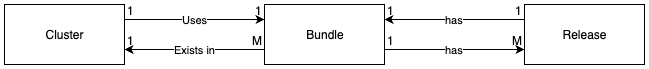

The diagram above was exported from draw.io. Its source (the exported page's mxGraphModel, read from the mxfile embedded in the PNG):
<mxGraphModel dx="1018" dy="605" grid="1" gridSize="10" guides="1" tooltips="1" connect="1" arrows="1" fold="1" page="1" pageScale="1" pageWidth="850" pageHeight="1100" math="0" shadow="0">
  <root>
    <mxCell id="0" />
    <mxCell id="1" parent="0" />
    <mxCell id="2" value="Release" style="rounded=0;whiteSpace=wrap;html=1;" vertex="1" parent="1">
      <mxGeometry x="680" y="1110" width="120" height="60" as="geometry" />
    </mxCell>
    <mxCell id="3" value="" style="endArrow=none;html=1;rounded=0;exitX=1;exitY=0.25;exitDx=0;exitDy=0;entryX=0;entryY=0.25;entryDx=0;entryDy=0;" edge="1" source="4" target="4" parent="1">
      <mxGeometry relative="1" as="geometry">
        <mxPoint x="110" y="1190" as="sourcePoint" />
        <mxPoint x="600" y="1140" as="targetPoint" />
      </mxGeometry>
    </mxCell>
    <mxCell id="4" value="Bundle" style="rounded=0;whiteSpace=wrap;html=1;" vertex="1" parent="1">
      <mxGeometry x="420" y="1110" width="120" height="60" as="geometry" />
    </mxCell>
    <mxCell id="5" value="Cluster" style="rounded=0;whiteSpace=wrap;html=1;" vertex="1" parent="1">
      <mxGeometry x="160" y="1110" width="120" height="60" as="geometry" />
    </mxCell>
    <mxCell id="6" value="" style="endArrow=none;html=1;rounded=0;entryX=0;entryY=0.75;entryDx=0;entryDy=0;exitX=1;exitY=0.75;exitDx=0;exitDy=0;" edge="1" source="5" target="4" parent="1">
      <mxGeometry relative="1" as="geometry">
        <mxPoint x="140" y="1190" as="sourcePoint" />
        <mxPoint x="300" y="1190" as="targetPoint" />
      </mxGeometry>
    </mxCell>
    <mxCell id="7" value="1" style="resizable=0;html=1;align=left;verticalAlign=bottom;" connectable="0" vertex="1" parent="6">
      <mxGeometry x="-1" relative="1" as="geometry" />
    </mxCell>
    <mxCell id="8" value="M" style="resizable=0;html=1;align=right;verticalAlign=bottom;" connectable="0" vertex="1" parent="6">
      <mxGeometry x="1" relative="1" as="geometry" />
    </mxCell>
    <mxCell id="9" value="" style="endArrow=none;html=1;rounded=0;entryX=0;entryY=0.25;entryDx=0;entryDy=0;exitX=1;exitY=0.25;exitDx=0;exitDy=0;" edge="1" source="5" target="4" parent="1">
      <mxGeometry relative="1" as="geometry">
        <mxPoint x="140" y="1190" as="sourcePoint" />
        <mxPoint x="300" y="1190" as="targetPoint" />
      </mxGeometry>
    </mxCell>
    <mxCell id="10" value="1" style="resizable=0;html=1;align=left;verticalAlign=bottom;" connectable="0" vertex="1" parent="9">
      <mxGeometry x="-1" relative="1" as="geometry" />
    </mxCell>
    <mxCell id="11" value="1" style="resizable=0;html=1;align=right;verticalAlign=bottom;" connectable="0" vertex="1" parent="9">
      <mxGeometry x="1" relative="1" as="geometry" />
    </mxCell>
    <mxCell id="12" value="" style="endArrow=none;html=1;rounded=0;entryX=0;entryY=0.25;entryDx=0;entryDy=0;exitX=1;exitY=0.25;exitDx=0;exitDy=0;" edge="1" source="4" target="2" parent="1">
      <mxGeometry relative="1" as="geometry">
        <mxPoint x="140" y="1190" as="sourcePoint" />
        <mxPoint x="300" y="1190" as="targetPoint" />
      </mxGeometry>
    </mxCell>
    <mxCell id="13" value="1" style="resizable=0;html=1;align=left;verticalAlign=bottom;" connectable="0" vertex="1" parent="12">
      <mxGeometry x="-1" relative="1" as="geometry" />
    </mxCell>
    <mxCell id="14" value="1" style="resizable=0;html=1;align=right;verticalAlign=bottom;" connectable="0" vertex="1" parent="12">
      <mxGeometry x="1" relative="1" as="geometry" />
    </mxCell>
    <mxCell id="15" value="" style="endArrow=none;html=1;rounded=0;entryX=0;entryY=0.75;entryDx=0;entryDy=0;exitX=1;exitY=0.75;exitDx=0;exitDy=0;" edge="1" source="4" target="2" parent="1">
      <mxGeometry relative="1" as="geometry">
        <mxPoint x="140" y="1190" as="sourcePoint" />
        <mxPoint x="300" y="1190" as="targetPoint" />
      </mxGeometry>
    </mxCell>
    <mxCell id="16" value="1" style="resizable=0;html=1;align=left;verticalAlign=bottom;" connectable="0" vertex="1" parent="15">
      <mxGeometry x="-1" relative="1" as="geometry" />
    </mxCell>
    <mxCell id="17" value="M" style="resizable=0;html=1;align=right;verticalAlign=bottom;" connectable="0" vertex="1" parent="15">
      <mxGeometry x="1" relative="1" as="geometry" />
    </mxCell>
    <mxCell id="18" value="Uses" style="endArrow=classic;html=1;entryX=0;entryY=0.25;entryDx=0;entryDy=0;exitX=1;exitY=0.25;exitDx=0;exitDy=0;" edge="1" source="5" target="4" parent="1">
      <mxGeometry width="50" height="50" relative="1" as="geometry">
        <mxPoint x="140" y="1240" as="sourcePoint" />
        <mxPoint x="190" y="1190" as="targetPoint" />
      </mxGeometry>
    </mxCell>
    <mxCell id="19" value="Exists in" style="endArrow=classic;html=1;exitX=0;exitY=0.75;exitDx=0;exitDy=0;entryX=1;entryY=0.75;entryDx=0;entryDy=0;" edge="1" source="4" target="5" parent="1">
      <mxGeometry width="50" height="50" relative="1" as="geometry">
        <mxPoint x="140" y="1240" as="sourcePoint" />
        <mxPoint x="190" y="1190" as="targetPoint" />
      </mxGeometry>
    </mxCell>
    <mxCell id="20" value="has" style="endArrow=classic;html=1;exitX=0;exitY=0.25;exitDx=0;exitDy=0;entryX=1;entryY=0.25;entryDx=0;entryDy=0;" edge="1" source="2" target="4" parent="1">
      <mxGeometry width="50" height="50" relative="1" as="geometry">
        <mxPoint x="140" y="1240" as="sourcePoint" />
        <mxPoint x="190" y="1190" as="targetPoint" />
      </mxGeometry>
    </mxCell>
    <mxCell id="21" value="has" style="endArrow=classic;html=1;entryX=0;entryY=0.75;entryDx=0;entryDy=0;exitX=1;exitY=0.75;exitDx=0;exitDy=0;" edge="1" source="4" target="2" parent="1">
      <mxGeometry width="50" height="50" relative="1" as="geometry">
        <mxPoint x="140" y="1240" as="sourcePoint" />
        <mxPoint x="190" y="1190" as="targetPoint" />
      </mxGeometry>
    </mxCell>
  </root>
</mxGraphModel>